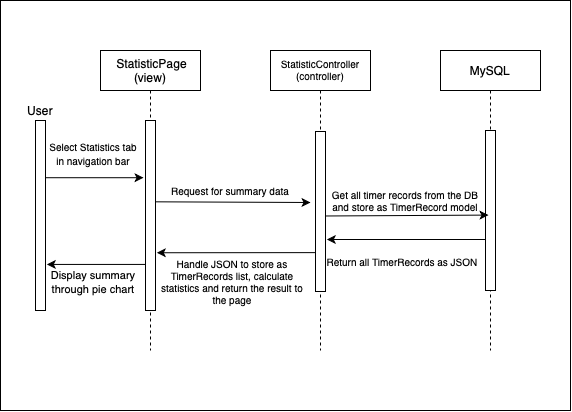

The diagram above was exported from draw.io. Its source (the exported page's mxGraphModel, read from the mxfile embedded in the PNG):
<mxGraphModel dx="1082" dy="637" grid="1" gridSize="10" guides="1" tooltips="1" connect="1" arrows="1" fold="1" page="1" pageScale="1" pageWidth="850" pageHeight="1100" math="0" shadow="0">
  <root>
    <mxCell id="0" />
    <mxCell id="1" parent="0" />
    <mxCell id="l5eFidPXjKfrAGj7-Day-23" value="" style="rounded=0;whiteSpace=wrap;html=1;fontSize=9;" parent="1" vertex="1">
      <mxGeometry x="40" y="30" width="570" height="410" as="geometry" />
    </mxCell>
    <mxCell id="3nuBFxr9cyL0pnOWT2aG-1" value=" StatisticPage&#10;(view)" style="shape=umlLifeline;perimeter=lifelinePerimeter;container=1;collapsible=0;recursiveResize=0;rounded=0;shadow=0;strokeWidth=1;" parent="1" vertex="1">
      <mxGeometry x="140" y="80" width="100" height="300" as="geometry" />
    </mxCell>
    <mxCell id="3nuBFxr9cyL0pnOWT2aG-2" value="" style="points=[];perimeter=orthogonalPerimeter;rounded=0;shadow=0;strokeWidth=1;" parent="3nuBFxr9cyL0pnOWT2aG-1" vertex="1">
      <mxGeometry x="45" y="70" width="10" height="190" as="geometry" />
    </mxCell>
    <mxCell id="3nuBFxr9cyL0pnOWT2aG-5" value="StatisticController&#10;(controller)" style="shape=umlLifeline;perimeter=lifelinePerimeter;container=1;collapsible=0;recursiveResize=0;rounded=0;shadow=0;strokeWidth=1;fontSize=10;" parent="1" vertex="1">
      <mxGeometry x="310" y="80" width="100" height="300" as="geometry" />
    </mxCell>
    <mxCell id="3nuBFxr9cyL0pnOWT2aG-6" value="" style="points=[];perimeter=orthogonalPerimeter;rounded=0;shadow=0;strokeWidth=1;" parent="3nuBFxr9cyL0pnOWT2aG-5" vertex="1">
      <mxGeometry x="45" y="81" width="10" height="160" as="geometry" />
    </mxCell>
    <mxCell id="l5eFidPXjKfrAGj7-Day-1" value="" style="points=[];perimeter=orthogonalPerimeter;rounded=0;shadow=0;strokeWidth=1;" parent="1" vertex="1">
      <mxGeometry x="75" y="150" width="10" height="190" as="geometry" />
    </mxCell>
    <mxCell id="l5eFidPXjKfrAGj7-Day-4" value="User" style="text;html=1;strokeColor=none;fillColor=none;align=center;verticalAlign=middle;whiteSpace=wrap;rounded=0;" parent="1" vertex="1">
      <mxGeometry x="60" y="130" width="40" height="20" as="geometry" />
    </mxCell>
    <mxCell id="l5eFidPXjKfrAGj7-Day-5" value="MySQL" style="shape=umlLifeline;perimeter=lifelinePerimeter;container=1;collapsible=0;recursiveResize=0;rounded=0;shadow=0;strokeWidth=1;" parent="1" vertex="1">
      <mxGeometry x="480" y="80" width="100" height="300" as="geometry" />
    </mxCell>
    <mxCell id="l5eFidPXjKfrAGj7-Day-6" value="" style="points=[];perimeter=orthogonalPerimeter;rounded=0;shadow=0;strokeWidth=1;" parent="l5eFidPXjKfrAGj7-Day-5" vertex="1">
      <mxGeometry x="45" y="80" width="10" height="160" as="geometry" />
    </mxCell>
    <mxCell id="l5eFidPXjKfrAGj7-Day-9" value="" style="endArrow=classic;html=1;exitX=1.05;exitY=0.528;exitDx=0;exitDy=0;exitPerimeter=0;" parent="1" edge="1" source="3nuBFxr9cyL0pnOWT2aG-6">
      <mxGeometry width="50" height="50" relative="1" as="geometry">
        <mxPoint x="370" y="245" as="sourcePoint" />
        <mxPoint x="528" y="244.57999999999998" as="targetPoint" />
      </mxGeometry>
    </mxCell>
    <mxCell id="l5eFidPXjKfrAGj7-Day-11" value="&lt;span style=&quot;font-size: 11px&quot;&gt;Display summary through pie chart&lt;br&gt;&lt;/span&gt;" style="text;html=1;strokeColor=none;fillColor=none;align=center;verticalAlign=middle;whiteSpace=wrap;rounded=0;" parent="1" vertex="1">
      <mxGeometry x="89" y="301" width="88" height="20" as="geometry" />
    </mxCell>
    <mxCell id="l5eFidPXjKfrAGj7-Day-16" value="&lt;font style=&quot;font-size: 10px&quot;&gt;Select Statistics tab in navigation bar&lt;/font&gt;" style="text;html=1;strokeColor=none;fillColor=none;align=center;verticalAlign=middle;whiteSpace=wrap;rounded=0;" parent="1" vertex="1">
      <mxGeometry x="87" y="173" width="92" height="20" as="geometry" />
    </mxCell>
    <mxCell id="l5eFidPXjKfrAGj7-Day-27" value="&lt;font size=&quot;1&quot;&gt;Request for summary data&lt;/font&gt;" style="text;html=1;strokeColor=none;fillColor=none;align=center;verticalAlign=middle;whiteSpace=wrap;rounded=0;fontSize=9;" parent="1" vertex="1">
      <mxGeometry x="210" y="210" width="120" height="20" as="geometry" />
    </mxCell>
    <mxCell id="6qFjOg0lQ_Jel2gZ6_X6-3" value="" style="endArrow=classic;html=1;exitX=1.05;exitY=0.459;exitDx=0;exitDy=0;exitPerimeter=0;entryX=-0.2;entryY=0.459;entryDx=0;entryDy=0;entryPerimeter=0;" edge="1" parent="1">
      <mxGeometry width="50" height="50" relative="1" as="geometry">
        <mxPoint x="85.49999999999977" y="207.20999999999992" as="sourcePoint" />
        <mxPoint x="182.99999999999977" y="207.20999999999992" as="targetPoint" />
      </mxGeometry>
    </mxCell>
    <mxCell id="6qFjOg0lQ_Jel2gZ6_X6-4" value="" style="endArrow=classic;html=1;entryX=1.133;entryY=0.647;entryDx=0;entryDy=0;entryPerimeter=0;" edge="1" parent="1">
      <mxGeometry width="50" height="50" relative="1" as="geometry">
        <mxPoint x="185" y="293.92999999999995" as="sourcePoint" />
        <mxPoint x="86.32999999999993" y="293.92999999999995" as="targetPoint" />
      </mxGeometry>
    </mxCell>
    <mxCell id="6qFjOg0lQ_Jel2gZ6_X6-5" value="" style="endArrow=classic;html=1;exitX=1.05;exitY=0.428;exitDx=0;exitDy=0;exitPerimeter=0;" edge="1" parent="1" source="3nuBFxr9cyL0pnOWT2aG-2">
      <mxGeometry width="50" height="50" relative="1" as="geometry">
        <mxPoint x="270" y="360" as="sourcePoint" />
        <mxPoint x="350" y="232" as="targetPoint" />
      </mxGeometry>
    </mxCell>
    <mxCell id="6qFjOg0lQ_Jel2gZ6_X6-6" value="&lt;font size=&quot;1&quot;&gt;Get all timer records from the DB and store as TimerRecord model&lt;/font&gt;" style="text;html=1;strokeColor=none;fillColor=none;align=center;verticalAlign=middle;whiteSpace=wrap;rounded=0;fontSize=9;" vertex="1" parent="1">
      <mxGeometry x="370" y="220" width="150" height="20" as="geometry" />
    </mxCell>
    <mxCell id="6qFjOg0lQ_Jel2gZ6_X6-7" value="" style="endArrow=classic;html=1;entryX=1.133;entryY=0.675;entryDx=0;entryDy=0;entryPerimeter=0;" edge="1" parent="1" source="l5eFidPXjKfrAGj7-Day-6" target="3nuBFxr9cyL0pnOWT2aG-6">
      <mxGeometry width="50" height="50" relative="1" as="geometry">
        <mxPoint x="420" y="320" as="sourcePoint" />
        <mxPoint x="470" y="270" as="targetPoint" />
      </mxGeometry>
    </mxCell>
    <mxCell id="6qFjOg0lQ_Jel2gZ6_X6-8" value="&lt;font size=&quot;1&quot;&gt;Return all TimerRecords as JSON&lt;/font&gt;" style="text;html=1;strokeColor=none;fillColor=none;align=center;verticalAlign=middle;whiteSpace=wrap;rounded=0;fontSize=9;" vertex="1" parent="1">
      <mxGeometry x="364" y="281" width="156" height="20" as="geometry" />
    </mxCell>
    <mxCell id="6qFjOg0lQ_Jel2gZ6_X6-10" value="" style="endArrow=classic;html=1;exitX=0.05;exitY=0.757;exitDx=0;exitDy=0;exitPerimeter=0;entryX=1.133;entryY=0.696;entryDx=0;entryDy=0;entryPerimeter=0;" edge="1" parent="1" source="3nuBFxr9cyL0pnOWT2aG-6" target="3nuBFxr9cyL0pnOWT2aG-2">
      <mxGeometry width="50" height="50" relative="1" as="geometry">
        <mxPoint x="345.66999999999996" y="281" as="sourcePoint" />
        <mxPoint x="200" y="284" as="targetPoint" />
      </mxGeometry>
    </mxCell>
    <mxCell id="6qFjOg0lQ_Jel2gZ6_X6-11" value="&lt;font size=&quot;1&quot;&gt;Handle JSON to store as TimerRecords list, calculate statistics and return the result to the page&lt;/font&gt;" style="text;html=1;strokeColor=none;fillColor=none;align=center;verticalAlign=middle;whiteSpace=wrap;rounded=0;fontSize=9;" vertex="1" parent="1">
      <mxGeometry x="194" y="301" width="156" height="20" as="geometry" />
    </mxCell>
  </root>
</mxGraphModel>